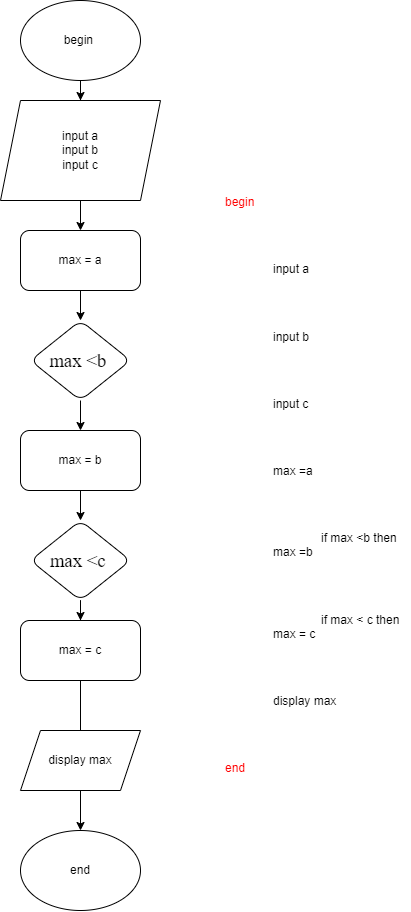

The diagram above was exported from draw.io. Its source (the exported page's mxGraphModel, read from the mxfile embedded in the PNG):
<mxGraphModel dx="1447" dy="655" grid="1" gridSize="10" guides="1" tooltips="1" connect="1" arrows="1" fold="1" page="1" pageScale="1" pageWidth="827" pageHeight="1169" math="0" shadow="0">
  <root>
    <mxCell id="0" />
    <mxCell id="1" parent="0" />
    <mxCell id="D9lKhBQqtpDgU-q9-KNC-6" style="edgeStyle=orthogonalEdgeStyle;rounded=0;orthogonalLoop=1;jettySize=auto;html=1;" edge="1" parent="1" source="D9lKhBQqtpDgU-q9-KNC-1" target="D9lKhBQqtpDgU-q9-KNC-2">
      <mxGeometry relative="1" as="geometry" />
    </mxCell>
    <mxCell id="D9lKhBQqtpDgU-q9-KNC-1" value="begin&amp;nbsp;" style="ellipse;whiteSpace=wrap;html=1;" vertex="1" parent="1">
      <mxGeometry x="350" y="50" width="120" height="80" as="geometry" />
    </mxCell>
    <mxCell id="D9lKhBQqtpDgU-q9-KNC-8" style="edgeStyle=orthogonalEdgeStyle;rounded=0;orthogonalLoop=1;jettySize=auto;html=1;" edge="1" parent="1" source="D9lKhBQqtpDgU-q9-KNC-2" target="D9lKhBQqtpDgU-q9-KNC-7">
      <mxGeometry relative="1" as="geometry" />
    </mxCell>
    <mxCell id="D9lKhBQqtpDgU-q9-KNC-2" value="&lt;br&gt;&lt;br&gt;&lt;span style=&quot;text-indent: 36pt; background-color: initial;&quot;&gt;input a&lt;/span&gt;&lt;br&gt;&lt;span style=&quot;text-indent: 36pt; background-color: initial;&quot;&gt;input b&lt;/span&gt;&lt;br&gt;&lt;span style=&quot;text-indent: 36pt; background-color: initial;&quot;&gt;input c&lt;/span&gt;&lt;br&gt;&lt;br&gt;&lt;br&gt;" style="shape=parallelogram;perimeter=parallelogramPerimeter;whiteSpace=wrap;html=1;fixedSize=1;" vertex="1" parent="1">
      <mxGeometry x="330" y="150" width="160" height="100" as="geometry" />
    </mxCell>
    <mxCell id="D9lKhBQqtpDgU-q9-KNC-10" value="" style="edgeStyle=orthogonalEdgeStyle;rounded=0;orthogonalLoop=1;jettySize=auto;html=1;" edge="1" parent="1" source="D9lKhBQqtpDgU-q9-KNC-7" target="D9lKhBQqtpDgU-q9-KNC-9">
      <mxGeometry relative="1" as="geometry" />
    </mxCell>
    <mxCell id="D9lKhBQqtpDgU-q9-KNC-7" value="max = a" style="rounded=1;whiteSpace=wrap;html=1;" vertex="1" parent="1">
      <mxGeometry x="350" y="280" width="120" height="60" as="geometry" />
    </mxCell>
    <mxCell id="D9lKhBQqtpDgU-q9-KNC-12" style="edgeStyle=orthogonalEdgeStyle;rounded=0;orthogonalLoop=1;jettySize=auto;html=1;" edge="1" parent="1" source="D9lKhBQqtpDgU-q9-KNC-9" target="D9lKhBQqtpDgU-q9-KNC-11">
      <mxGeometry relative="1" as="geometry" />
    </mxCell>
    <mxCell id="D9lKhBQqtpDgU-q9-KNC-9" value="&lt;span style=&quot;font-size: 14pt; line-height: 107%; font-family: &amp;quot;Times New Roman&amp;quot;, serif;&quot;&gt;max &amp;lt;b&amp;nbsp;&lt;/span&gt;" style="rhombus;whiteSpace=wrap;html=1;rounded=1;" vertex="1" parent="1">
      <mxGeometry x="360" y="370" width="100" height="80" as="geometry" />
    </mxCell>
    <mxCell id="D9lKhBQqtpDgU-q9-KNC-15" style="edgeStyle=orthogonalEdgeStyle;rounded=0;orthogonalLoop=1;jettySize=auto;html=1;" edge="1" parent="1" source="D9lKhBQqtpDgU-q9-KNC-11" target="D9lKhBQqtpDgU-q9-KNC-13">
      <mxGeometry relative="1" as="geometry" />
    </mxCell>
    <mxCell id="D9lKhBQqtpDgU-q9-KNC-11" value="max = b" style="rounded=1;whiteSpace=wrap;html=1;" vertex="1" parent="1">
      <mxGeometry x="350" y="480" width="120" height="60" as="geometry" />
    </mxCell>
    <mxCell id="D9lKhBQqtpDgU-q9-KNC-16" style="edgeStyle=orthogonalEdgeStyle;rounded=0;orthogonalLoop=1;jettySize=auto;html=1;" edge="1" parent="1" source="D9lKhBQqtpDgU-q9-KNC-13" target="D9lKhBQqtpDgU-q9-KNC-14">
      <mxGeometry relative="1" as="geometry" />
    </mxCell>
    <mxCell id="D9lKhBQqtpDgU-q9-KNC-13" value="&lt;span style=&quot;font-size: 14pt; line-height: 107%; font-family: &amp;quot;Times New Roman&amp;quot;, serif;&quot;&gt;max &amp;lt;c&amp;nbsp;&lt;/span&gt;" style="rhombus;whiteSpace=wrap;html=1;rounded=1;" vertex="1" parent="1">
      <mxGeometry x="360" y="570" width="100" height="80" as="geometry" />
    </mxCell>
    <mxCell id="D9lKhBQqtpDgU-q9-KNC-18" style="edgeStyle=orthogonalEdgeStyle;rounded=0;orthogonalLoop=1;jettySize=auto;html=1;entryX=0.5;entryY=0;entryDx=0;entryDy=0;" edge="1" parent="1" source="D9lKhBQqtpDgU-q9-KNC-14" target="D9lKhBQqtpDgU-q9-KNC-17">
      <mxGeometry relative="1" as="geometry" />
    </mxCell>
    <mxCell id="D9lKhBQqtpDgU-q9-KNC-14" value="max = c" style="rounded=1;whiteSpace=wrap;html=1;" vertex="1" parent="1">
      <mxGeometry x="350" y="670" width="120" height="60" as="geometry" />
    </mxCell>
    <mxCell id="D9lKhBQqtpDgU-q9-KNC-17" value="end" style="ellipse;whiteSpace=wrap;html=1;" vertex="1" parent="1">
      <mxGeometry x="350" y="880" width="120" height="80" as="geometry" />
    </mxCell>
    <mxCell id="D9lKhBQqtpDgU-q9-KNC-19" value="&#10;&#10;&#10;&lt;p class=&quot;MsoNormal&quot;&gt;&lt;span style=&quot;color:red&quot;&gt;begin&lt;/span&gt;&lt;/p&gt;&#10;&#10;&lt;p style=&quot;text-indent:36.0pt&quot; class=&quot;MsoNormal&quot;&gt;&lt;span style=&quot;color:black;&#10;mso-themecolor:text1&quot;&gt;input a &lt;/span&gt;&lt;/p&gt;&#10;&#10;&lt;p style=&quot;text-indent:36.0pt&quot; class=&quot;MsoNormal&quot;&gt;&lt;span style=&quot;color:black;&#10;mso-themecolor:text1&quot;&gt;input b&lt;/span&gt;&lt;/p&gt;&#10;&#10;&lt;p style=&quot;text-indent:36.0pt&quot; class=&quot;MsoNormal&quot;&gt;&lt;span style=&quot;color:black;&#10;mso-themecolor:text1&quot;&gt;input c&lt;/span&gt;&lt;/p&gt;&#10;&#10;&lt;p style=&quot;text-indent:36.0pt&quot; class=&quot;MsoNormal&quot;&gt;&lt;span style=&quot;color:black;&#10;mso-themecolor:text1&quot;&gt;max =a&lt;/span&gt;&lt;/p&gt;&#10;&#10;&lt;p style=&quot;margin-left:36.0pt;text-indent:36.0pt&quot; class=&quot;MsoNormal&quot;&gt;&lt;span style=&quot;color:black;mso-themecolor:text1&quot;&gt;if max &amp;lt;b then max =b &lt;/span&gt;&lt;/p&gt;&#10;&#10;&lt;p style=&quot;margin-left:36.0pt;text-indent:36.0pt&quot; class=&quot;MsoNormal&quot;&gt;&lt;span style=&quot;color:black;mso-themecolor:text1&quot;&gt;if max &amp;lt; c then max = c&lt;/span&gt;&lt;/p&gt;&#10;&#10;&lt;p style=&quot;text-indent:36.0pt&quot; class=&quot;MsoNormal&quot;&gt;&lt;span style=&quot;color:black;&#10;mso-themecolor:text1&quot;&gt;display max&lt;/span&gt;&lt;/p&gt;&#10;&#10;&lt;p class=&quot;MsoNormal&quot;&gt;&lt;span style=&quot;color:red&quot;&gt;end &lt;/span&gt;&lt;/p&gt;&#10;&#10;&lt;p class=&quot;MsoNormal&quot;&gt;&lt;span style=&quot;color:black;mso-themecolor:text1&quot;&gt;&amp;nbsp;&lt;/span&gt;&lt;/p&gt;&#10;&#10;&#10;&#10;&#10;&#10;" style="text;html=1;strokeColor=none;fillColor=none;spacing=5;spacingTop=-20;whiteSpace=wrap;overflow=hidden;rounded=0;" vertex="1" parent="1">
      <mxGeometry x="550" y="200" width="190" height="700" as="geometry" />
    </mxCell>
    <mxCell id="D9lKhBQqtpDgU-q9-KNC-20" value="display max" style="shape=parallelogram;perimeter=parallelogramPerimeter;whiteSpace=wrap;html=1;fixedSize=1;" vertex="1" parent="1">
      <mxGeometry x="350" y="780" width="120" height="60" as="geometry" />
    </mxCell>
  </root>
</mxGraphModel>